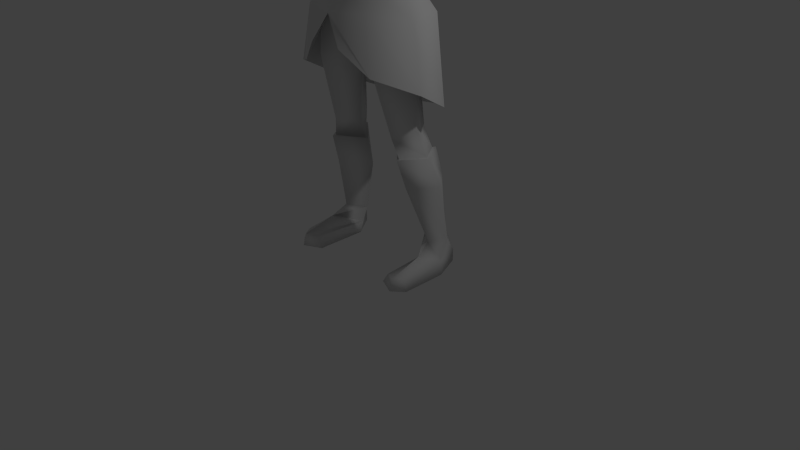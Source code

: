 # Source: maincharactermalermultiresarm.blend  (saved by Blender 2.74.0; exported with 4.5.12 LTS)
import bpy
from mathutils import Matrix  # noqa: F401  (used for matrix-valued properties, if any)

bpy.ops.wm.read_factory_settings(use_empty=True)
scene = bpy.context.scene
scene.name = 'Scene'

# ---- collections
col_collection_1 = bpy.data.collections.new('Collection 1'); scene.collection.children.link(col_collection_1)

# ---- world
world_world = bpy.data.worlds.new('World'); scene.world = world_world
world_world.color = (0.05088, 0.05088, 0.05088)
world_world.use_sun_shadow = False
world_world.sun_shadow_jitter_overblur = 0.0
world_world.cycles.sampling_method = 'MANUAL'
world_world.cycles.sample_map_resolution = 256

# ---- cameras
cam_camera = bpy.data.cameras.new('Camera')
cam_camera.clip_end = 100.0
cam_camera.lens = 35.0
cam_camera.sensor_width = 32.0
cam_camera.sensor_height = 18.0
cam_camera.ortho_scale = 7.314
cam_camera.dof.focus_distance = 0.0
cam_camera.dof.aperture_fstop = 128.0

# ---- lights
light_lamp = bpy.data.lights.new('Lamp', 'POINT')
light_lamp.transmission_factor = 0.0
light_lamp.cutoff_distance = 30.0
light_lamp.energy = 100.0
light_lamp.shadow_buffer_clip_start = 1.001
light_lamp.shadow_soft_size = 0.1
light_lamp.shadow_maximum_resolution = 0.006
light_lamp.use_absolute_resolution = True
light_lamp.cycles.use_multiple_importance_sampling = False

# ---- meshes
me_circle = bpy.data.meshes.new('Circle')
me_circle.from_pydata([(0.3595, -0.327, 3.847), (0.5672, -0.03971, 3.763), (0.4829, 0.215, 3.782), (0.3403, -0.3412, 4.239), (0.5576, -0.05014, 4.112), (0.45, 0.1955, 4.148), (0.2896, -0.4389, 4.667), (0.3419, -0.3095, 3.543), (0.6461, -0.03549, 3.504), (0.5688, 0.2012, 3.527), (0.1801, -0.394, 4.986), (0.5471, 0.07893, 4.823), (0.2899, -0.3132, 4.985), (0.3898, 0.3252, 5.006), (0.7003, -0.1308, 5.121), (0.6622, 0.2822, 5.101), (0.686, 0.09597, 5.318), (0.1607, -0.2419, 5.188), (0.3095, -0.2042, 5.181), (0.337, 0.356, 5.178), (0.2171, 0.1162, 5.415), (0.1429, -0.09707, 5.406), (0.4545, -0.2059, 4.957), (0.4527, -0.1597, 5.187), (0.4739, 0.1439, 5.362), (0.5316, 0.2425, 4.939), (0.4988, 0.3385, 5.186), (0.2115, 0.2871, 3.775), (0.1814, 0.2501, 4.154), (0.2351, 0.4007, 3.549), (0.4173, 0.2037, 4.545), (0.1804, 0.2954, 4.609), (0.1949, 0.329, 4.994), (0.1949, 0.3744, 5.184), (0.5422, -0.0277, 4.451), (0.1675, 0.2707, 5.454), (0.1923, 0.01546, 5.595), (0.1401, -0.1003, 5.583), (0.1143, 0.1807, 5.594), (0.7966, 0.09105, 4.826), (0.8717, -0.1421, 5.065), (0.8842, 0.2832, 5.057), (0.8677, 0.04216, 5.286), (1.176, 0.1106, 4.805), (1.236, -0.1014, 4.981), (1.207, 0.2979, 4.985), (1.203, 0.0443, 5.192), (1.518, 0.1664, 4.756), (1.548, -0.0008285, 4.881), (1.51, 0.3118, 4.914), (1.538, 0.1067, 5.067), (1.668, 0.1626, 4.722), (1.709, -0.03999, 4.827), (1.695, 0.2784, 4.91), (1.708, 0.1094, 5.027), (2.001, 0.0995, 4.602), (2.026, -0.09195, 4.755), (2.03, 0.2515, 4.78), (2.041, 0.09715, 4.929), (2.506, -0.003727, 4.504), (2.479, -0.1025, 4.592), (2.521, 0.138, 4.612), (2.501, 0.07614, 4.674), (2.755, -0.1493, 4.441), (2.748, -0.2282, 4.522), (2.791, 0.09187, 4.537), (2.774, 0.02686, 4.606), (2.984, -0.1648, 4.352), (3.005, -0.1708, 4.39), (3.011, 0.1378, 4.424), (3.005, 0.092, 4.484), (2.905, 0.08357, 4.541), (2.912, 0.1213, 4.487), (2.882, -0.1805, 4.454), (2.885, -0.1762, 4.41), (2.784, -0.2531, 4.432), (2.751, -0.1651, 4.418), (2.706, -0.3159, 4.428), (2.686, -0.196, 4.353), (3.077, -0.06052, 4.251), (3.104, -0.09331, 4.303), (3.114, 0.1284, 4.332), (3.098, 0.1113, 4.397), (2.815, -0.264, 4.377), (2.78, -0.1793, 4.327), (2.757, -0.2973, 4.346), (2.727, -0.2352, 4.318), (2.855, -0.2473, 4.3), (2.817, -0.1802, 4.283), (2.791, -0.294, 4.267), (2.769, -0.2422, 4.259), (0.3142, -0.3665, 3.212), (0.68, -0.03841, 3.265), (0.635, 0.2047, 3.273), (0.3051, 0.4436, 3.265), (0.06698, 0.005302, 2.978), (0.4343, -0.3547, 2.606), (0.7481, -0.02898, 2.538), (0.4674, 0.3606, 2.593), (0.08324, -0.02329, 2.8), (0.4139, 0.3776, 2.995), (0.1046, -0.02276, 2.522), (0.6931, 0.02567, 3.028), (0.3526, -0.386, 3.057), (0.5011, -0.1184, 1.75), (0.7127, 0.08734, 1.848), (0.5157, 0.403, 1.744), (0.2766, 0.07968, 1.729), (0.3075, -0.01843, 5.872), (0.5731, -0.06725, 1.493), (0.7622, 0.1974, 1.493), (0.6028, 0.4481, 1.513), (0.3094, 0.1908, 1.461), (0.2382, -0.2519, 5.834), (0.2009, 0.1529, 5.87), (0.3178, -0.03923, 6.037), (0.2599, -0.26, 6.035), (0.2269, 0.13, 6.069), (0.2915, -0.07006, 6.247), (0.266, -0.3406, 6.168), (0.2284, 0.1339, 6.223), (0.2056, -0.1124, 6.386), (0.1637, -0.2786, 6.332), (0.147, 0.03813, 6.406), (0.1495, 0.1644, 5.728), (0.2623, -0.004748, 5.699), (0.1702, -0.2861, 5.624), (0.0664, -0.3807, 5.783), (0.02297, -0.3586, 5.969), (0.06062, -0.4388, 5.79), (0.4545, -0.2776, 4.541), (0.4042, 0.05242, 6.003), (0.3778, -0.2525, 5.993), (0.3043, 0.2898, 6.041), (0.3186, 0.2572, 5.68), (0.2939, -0.2018, 5.652), (0.3681, 0.1027, 5.641), (0.4777, -0.4341, 3.209), (0.8488, -0.09205, 3.137), (0.7847, 0.3307, 3.179), (0.4562, 0.6182, 3.036), (0.5545, -0.47, 2.538), (1.036, -0.1582, 2.384), (0.9543, 0.2831, 2.136), (0.4331, 0.6698, 1.97), (0.2282, -0.6291, 2.838), (0.789, 0.07804, 4.785), (0.9339, -0.1955, 5.085), (0.9317, 0.3304, 5.059), (0.9309, 0.01808, 5.31), (1.201, 0.07804, 4.708), (1.194, -0.1997, 4.995), (1.352, 0.3773, 4.969), (1.305, 0.05697, 5.241), (0.5823, -0.114, 1.493), (0.8062, 0.1995, 1.493), (0.6174, 0.4965, 1.513), (0.2699, 0.1917, 1.461), (0.8847, 0.321, 1.111), (0.618, -0.005489, 1.116), (0.6797, 0.5435, 1.177), (0.322, 0.3109, 1.079), (0.7716, 0.2141, 0.3912), (0.9204, 0.405, 0.3916), (0.7494, 0.554, 0.4046), (0.5424, 0.3861, 0.3705), (0.8141, 0.00742, 0.2732), (0.9148, 0.2905, 0.1542), (0.8212, 0.609, 0.1672), (0.616, 0.3668, 0.1331), (0.848, -0.001674, 0.0), (0.9806, 0.2339, 0.0), (0.8212, 0.609, 0.0), (0.5933, 0.2966, 0.0), (0.8298, -0.443, 0.1538), (0.9148, -0.3142, 0.1542), (0.6809, -0.3771, 0.1331), (0.8298, -0.4885, 0.0), (0.9806, -0.3597, 0.0), (0.5933, -0.3771, 0.0), (0.3877, 0.002875, 6.219), (0.3619, -0.2874, 6.202), (0.268, 0.2247, 6.25), (0.2586, -0.03185, 6.401), (0.2, -0.3432, 6.391), (0.2088, 0.1765, 6.399), (-0.3595, -0.327, 3.847), (-0.5672, -0.03971, 3.763), (-0.4829, 0.215, 3.782), (-0.3403, -0.3412, 4.239), (-0.5576, -0.05014, 4.112), (-0.45, 0.1955, 4.148), (-0.2896, -0.4389, 4.667), (-0.3419, -0.3095, 3.543), (-0.6461, -0.03549, 3.504), (-0.5688, 0.2012, 3.527), (-0.1801, -0.394, 4.986), (-0.5471, 0.07893, 4.823), (-0.2899, -0.3132, 4.985), (-0.3898, 0.3252, 5.006), (-0.7003, -0.1308, 5.121), (-0.6622, 0.2822, 5.101), (-0.686, 0.09597, 5.318), (-0.1607, -0.2419, 5.188), (-0.3095, -0.2042, 5.181), (-0.337, 0.356, 5.178), (-0.2171, 0.1162, 5.415), (-0.1429, -0.09707, 5.406), (-0.4545, -0.2059, 4.957), (-0.4527, -0.1597, 5.187), (-0.4739, 0.1439, 5.362), (-0.5316, 0.2425, 4.939), (-0.4988, 0.3385, 5.186), (-0.2115, 0.2871, 3.775), (-0.1814, 0.2501, 4.154), (-0.2351, 0.4007, 3.549), (-0.4173, 0.2037, 4.545), (-0.1804, 0.2954, 4.609), (-0.1949, 0.329, 4.994), (-0.1949, 0.3744, 5.184), (-0.5422, -0.0277, 4.451), (-0.1675, 0.2707, 5.454), (-0.1923, 0.01546, 5.595), (-0.1401, -0.1003, 5.583), (-0.1143, 0.1807, 5.594), (-0.7966, 0.09105, 4.826), (-0.8717, -0.1421, 5.065), (-0.8842, 0.2832, 5.057), (-0.8677, 0.04216, 5.286), (-1.176, 0.1106, 4.805), (-1.236, -0.1014, 4.981), (-1.207, 0.2979, 4.985), (-1.203, 0.0443, 5.192), (-1.518, 0.1664, 4.756), (-1.548, -0.0008285, 4.881), (-1.51, 0.3118, 4.914), (-1.538, 0.1067, 5.067), (-1.668, 0.1626, 4.722), (-1.709, -0.03999, 4.827), (-1.695, 0.2784, 4.91), (-1.708, 0.1094, 5.027), (-2.001, 0.0995, 4.602), (-2.026, -0.09195, 4.755), (-2.03, 0.2515, 4.78), (-2.041, 0.09715, 4.929), (-2.506, -0.003727, 4.504), (-2.479, -0.1025, 4.592), (-2.521, 0.138, 4.612), (-2.501, 0.07614, 4.674), (-2.755, -0.1493, 4.441), (-2.748, -0.2282, 4.522), (-2.791, 0.09187, 4.537), (-2.774, 0.02686, 4.606), (-2.984, -0.1648, 4.352), (-3.005, -0.1708, 4.39), (-3.011, 0.1378, 4.424), (-3.005, 0.092, 4.484), (-2.905, 0.08357, 4.541), (-2.912, 0.1213, 4.487), (-2.882, -0.1805, 4.454), (-2.885, -0.1762, 4.41), (-2.784, -0.2531, 4.432), (-2.751, -0.1651, 4.418), (-2.706, -0.3159, 4.428), (-2.686, -0.196, 4.353), (-3.077, -0.06052, 4.251), (-3.104, -0.09331, 4.303), (-3.114, 0.1284, 4.332), (-3.098, 0.1113, 4.397), (-2.815, -0.264, 4.377), (-2.78, -0.1793, 4.327), (-2.757, -0.2973, 4.346), (-2.727, -0.2352, 4.318), (-2.855, -0.2473, 4.3), (-2.817, -0.1802, 4.283), (-2.791, -0.294, 4.267), (-2.769, -0.2422, 4.259), (-0.3142, -0.3665, 3.212), (-0.68, -0.03841, 3.265), (-0.635, 0.2047, 3.273), (-0.3051, 0.4436, 3.265), (-0.06698, 0.005302, 2.978), (-0.4343, -0.3547, 2.606), (-0.7481, -0.02898, 2.538), (-0.4674, 0.3606, 2.593), (-0.08324, -0.02329, 2.8), (-0.4139, 0.3776, 2.995), (-0.1046, -0.02276, 2.522), (-0.6931, 0.02567, 3.028), (-0.3526, -0.386, 3.057), (-0.5011, -0.1184, 1.75), (-0.7127, 0.08734, 1.848), (-0.5157, 0.403, 1.744), (-0.2766, 0.07968, 1.729), (-0.3075, -0.01843, 5.872), (-0.5731, -0.06725, 1.493), (-0.7622, 0.1974, 1.493), (-0.6028, 0.4481, 1.513), (-0.3094, 0.1908, 1.461), (-0.2382, -0.2519, 5.834), (-0.2009, 0.1529, 5.87), (-0.3178, -0.03923, 6.037), (-0.2599, -0.26, 6.035), (-0.2269, 0.13, 6.069), (-0.2915, -0.07006, 6.247), (-0.266, -0.3406, 6.168), (-0.2284, 0.1339, 6.223), (-0.2056, -0.1124, 6.386), (-0.1637, -0.2786, 6.332), (-0.147, 0.03813, 6.406), (-0.1495, 0.1644, 5.728), (-0.2623, -0.004748, 5.699), (-0.1702, -0.2861, 5.624), (-0.0664, -0.3807, 5.783), (-0.02297, -0.3586, 5.969), (-0.06062, -0.4388, 5.79), (-0.4545, -0.2776, 4.541), (0.0, 0.3355, 3.795), (0.0, -0.4311, 3.896), (0.0, 0.2704, 4.16), (0.0, -0.4594, 4.287), (0.0, -0.4584, 4.672), (0.0, 0.3985, 3.531), (0.0, -0.4115, 3.555), (0.0, -0.3873, 4.954), (0.0, 0.3327, 4.983), (0.0, -0.3039, 5.151), (0.0, 0.3927, 5.19), (0.0, -0.1777, 5.408), (0.0, 0.2894, 5.423), (0.0, 0.3327, 4.597), (0.0, -0.1637, 5.526), (0.0, 0.2266, 5.585), (0.0, 0.4391, 3.352), (0.0, -0.3651, 3.251), (0.0, 0.06134, 2.973), (0.0, -0.4345, 5.758), (0.0, 0.2791, 5.882), (0.0, -0.4191, 5.962), (0.0, 0.2894, 6.062), (0.0, -0.4293, 6.092), (0.0, 0.2563, 6.236), (0.0, -0.3803, 6.334), (0.0, 0.1442, 6.42), (0.0, -0.1266, 6.475), (0.0, 0.2482, 5.73), (0.0, -0.3708, 5.55), (0.0, -0.4836, 5.775), (-0.4042, 0.05242, 6.003), (-0.3778, -0.2525, 5.993), (-0.3043, 0.2898, 6.041), (0.0, 0.355, 6.01), (0.0, 0.2759, 5.648), (-0.3186, 0.2572, 5.68), (-0.2939, -0.2018, 5.652), (-0.3681, 0.1027, 5.641), (-0.4777, -0.4341, 3.209), (-0.8488, -0.09205, 3.137), (-0.7847, 0.3307, 3.179), (-0.4562, 0.6182, 3.036), (0.0, 0.6159, 2.998), (0.0, -0.563, 3.185), (-0.5545, -0.47, 2.538), (-1.036, -0.1582, 2.384), (-0.9543, 0.2831, 2.136), (-0.4331, 0.6698, 1.97), (0.0, 0.7688, 1.882), (-0.2282, -0.6291, 2.838), (-0.789, 0.07804, 4.785), (-0.9339, -0.1955, 5.085), (-0.9317, 0.3304, 5.059), (-0.9309, 0.01808, 5.31), (-1.201, 0.07804, 4.708), (-1.194, -0.1997, 4.995), (-1.352, 0.3773, 4.969), (-1.305, 0.05697, 5.241), (-0.5823, -0.114, 1.493), (-0.8062, 0.1995, 1.493), (-0.6174, 0.4965, 1.513), (-0.2699, 0.1917, 1.461), (-0.8847, 0.321, 1.111), (-0.618, -0.005489, 1.116), (-0.6797, 0.5435, 1.177), (-0.322, 0.3109, 1.079), (-0.7716, 0.2141, 0.3912), (-0.9204, 0.405, 0.3916), (-0.7494, 0.554, 0.4046), (-0.5424, 0.3861, 0.3705), (-0.8141, 0.00742, 0.2732), (-0.9148, 0.2905, 0.1542), (-0.8212, 0.609, 0.1672), (-0.616, 0.3668, 0.1331), (-0.848, -0.001674, 0.0), (-0.9806, 0.2339, 0.0), (-0.8212, 0.609, 0.0), (-0.5933, 0.2966, 0.0), (-0.8298, -0.443, 0.1538), (-0.9148, -0.3142, 0.1542), (-0.6809, -0.3771, 0.1331), (-0.8298, -0.4885, 0.0), (-0.9806, -0.3597, 0.0), (-0.5933, -0.3771, 0.0), (-0.3877, 0.002875, 6.219), (-0.3619, -0.2874, 6.202), (-0.268, 0.2247, 6.25), (0.0, 0.282, 6.219), (-0.2586, -0.03185, 6.401), (-0.2, -0.3432, 6.391), (-0.2088, 0.1765, 6.399), (0.0, 0.2078, 6.408), (0.0, -0.08016, 6.515), (0.0, -0.3615, 6.439), (0.0, 0.03529, 6.505), (0.0, 0.1409, 6.474)], [], [(27, 28, 5, 2), (2, 5, 4, 1), (1, 4, 3, 0), (0, 3, 320, 318), (3, 6, 321, 320), (321, 6, 12, 10, 324), (27, 29, 322, 317), (1, 8, 9, 2), (0, 7, 8, 1), (318, 323, 7, 0), (28, 31, 30, 5), (4, 5, 30, 34), (330, 31, 28, 319), (10, 17, 326, 324), (12, 18, 17, 10), (22, 11, 14, 23), (32, 33, 19, 13), (13, 19, 26, 25), (24, 20, 18, 23), (17, 21, 328, 326), (17, 18, 20, 21), (16, 24, 23, 14), (12, 22, 23, 18), (25, 26, 15, 11), (15, 26, 24, 16), (19, 20, 24, 26), (35, 20, 19, 33), (329, 35, 33, 327), (325, 327, 33, 32), (325, 32, 31, 330), (30, 31, 32, 13), (2, 9, 29, 27), (317, 319, 28, 27), (35, 38, 36, 20), (329, 332, 38, 35), (20, 36, 37, 21), (21, 37, 331, 328), (16, 42, 41, 15), (14, 40, 42, 16), (15, 41, 39, 11), (11, 39, 40, 14), (42, 46, 45, 41), (40, 44, 46, 42), (41, 45, 43, 39), (39, 43, 44, 40), (46, 50, 49, 45), (44, 48, 50, 46), (45, 49, 47, 43), (43, 47, 48, 44), (50, 54, 53, 49), (48, 52, 54, 50), (49, 53, 51, 47), (47, 51, 52, 48), (54, 58, 57, 53), (52, 56, 58, 54), (53, 57, 55, 51), (51, 55, 56, 52), (58, 62, 61, 57), (56, 60, 62, 58), (57, 61, 59, 55), (55, 59, 60, 56), (62, 66, 65, 61), (60, 64, 66, 62), (61, 65, 63, 59), (63, 76, 78, 59), (66, 71, 72, 65), (65, 72, 74, 63), (72, 69, 67, 74), (73, 68, 70, 71), (64, 73, 71, 66), (63, 74, 73, 64), (74, 67, 68, 73), (71, 70, 69, 72), (78, 86, 85, 77), (60, 77, 75, 64), (64, 75, 76, 63), (59, 78, 77, 60), (68, 80, 82, 70), (67, 79, 80, 68), (70, 82, 81, 69), (69, 81, 79, 67), (81, 82, 80, 79), (86, 90, 89, 85), (75, 83, 84, 76), (77, 85, 83, 75), (76, 84, 86, 78), (90, 88, 87, 89), (83, 87, 88, 84), (85, 89, 87, 83), (84, 88, 90, 86), (29, 94, 333, 322), (9, 93, 94, 29), (8, 92, 93, 9), (7, 91, 92, 8), (323, 334, 91, 7), (94, 95, 335, 333), (91, 334, 335, 95), (95, 99, 103, 91), (94, 100, 99, 95), (92, 102, 93), (99, 101, 96, 103), (102, 97, 98, 100), (100, 98, 101, 99), (93, 102, 100, 94), (91, 103, 102, 92), (103, 96, 97, 102), (96, 104, 105, 97), (97, 105, 106, 98), (101, 107, 104, 96), (98, 106, 107, 101), (104, 109, 110, 105), (105, 110, 111, 106), (107, 112, 109, 104), (106, 111, 112, 107), (124, 114, 108, 125), (345, 337, 114, 124), (125, 108, 113, 126), (126, 113, 127, 336, 346), (114, 117, 115, 108), (337, 339, 117, 114), (108, 115, 116, 113), (113, 116, 128, 127), (117, 120, 118, 115), (339, 341, 120, 117), (115, 118, 119, 116), (116, 119, 340, 338, 128), (120, 123, 121, 118), (341, 343, 123, 120), (118, 121, 122, 119), (119, 122, 342, 340), (343, 344, 123), (123, 344, 121), (122, 344, 342), (121, 344, 122), (37, 126, 346, 331), (36, 125, 126, 37), (332, 345, 124, 38), (38, 124, 125, 36), (129, 127, 128), (129, 128, 338, 347), (127, 129, 347, 336), (25, 11, 34, 30, 13), (6, 130, 22, 12), (11, 22, 130, 34), (3, 4, 34, 130, 6), (134, 133, 131, 136), (352, 351, 133, 134), (136, 131, 132, 135), (20, 136, 135, 21), (329, 352, 134, 35), (35, 134, 136, 20), (112, 111, 156, 157), (109, 112, 157, 154), (111, 110, 155, 156), (110, 109, 154, 155), (29, 140, 360, 322), (9, 139, 140, 29), (8, 138, 139, 9), (7, 137, 138, 8), (323, 361, 137, 7), (140, 144, 366, 360), (139, 143, 144, 140), (138, 142, 143, 139), (137, 141, 142, 138), (361, 145, 141, 137), (16, 149, 148, 15), (14, 147, 149, 16), (15, 148, 146, 11), (11, 146, 147, 14), (149, 153, 152, 148), (147, 151, 153, 149), (148, 152, 150, 146), (146, 150, 151, 147), (159, 162, 163, 158), (158, 163, 164, 160), (154, 159, 158, 155), (155, 158, 160, 156), (157, 161, 159, 154), (156, 160, 161, 157), (161, 165, 162, 159), (160, 164, 165, 161), (162, 166, 167, 163), (163, 167, 168, 164), (165, 169, 166, 162), (164, 168, 169, 165), (167, 175, 178, 171), (167, 171, 172, 168), (173, 179, 176, 169), (168, 172, 173, 169), (174, 177, 178, 175), (176, 179, 177, 174), (171, 178, 177, 170), (170, 177, 179, 173), (166, 174, 175, 167), (169, 176, 174, 166), (173, 172, 171, 170), (133, 182, 180, 131), (351, 405, 182, 133), (131, 180, 181, 132), (182, 185, 183, 180), (405, 409, 185, 182), (180, 183, 184, 181), (185, 412, 410, 183), (409, 413, 412, 185), (183, 410, 411, 184), (213, 188, 191, 214), (188, 187, 190, 191), (187, 186, 189, 190), (186, 318, 320, 189), (189, 320, 321, 192), (321, 324, 196, 198, 192), (213, 317, 322, 215), (187, 188, 195, 194), (186, 187, 194, 193), (318, 186, 193, 323), (214, 191, 216, 217), (190, 220, 216, 191), (330, 319, 214, 217), (196, 324, 326, 203), (198, 196, 203, 204), (208, 209, 200, 197), (218, 199, 205, 219), (199, 211, 212, 205), (210, 209, 204, 206), (203, 326, 328, 207), (203, 207, 206, 204), (202, 200, 209, 210), (198, 204, 209, 208), (211, 197, 201, 212), (201, 202, 210, 212), (205, 212, 210, 206), (221, 219, 205, 206), (329, 327, 219, 221), (325, 218, 219, 327), (325, 330, 217, 218), (216, 199, 218, 217), (188, 213, 215, 195), (317, 213, 214, 319), (221, 206, 222, 224), (329, 221, 224, 332), (206, 207, 223, 222), (207, 328, 331, 223), (202, 201, 227, 228), (200, 202, 228, 226), (201, 197, 225, 227), (197, 200, 226, 225), (228, 227, 231, 232), (226, 228, 232, 230), (227, 225, 229, 231), (225, 226, 230, 229), (232, 231, 235, 236), (230, 232, 236, 234), (231, 229, 233, 235), (229, 230, 234, 233), (236, 235, 239, 240), (234, 236, 240, 238), (235, 233, 237, 239), (233, 234, 238, 237), (240, 239, 243, 244), (238, 240, 244, 242), (239, 237, 241, 243), (237, 238, 242, 241), (244, 243, 247, 248), (242, 244, 248, 246), (243, 241, 245, 247), (241, 242, 246, 245), (248, 247, 251, 252), (246, 248, 252, 250), (247, 245, 249, 251), (249, 245, 264, 262), (252, 251, 258, 257), (251, 249, 260, 258), (258, 260, 253, 255), (259, 257, 256, 254), (250, 252, 257, 259), (249, 250, 259, 260), (260, 259, 254, 253), (257, 258, 255, 256), (264, 263, 271, 272), (246, 250, 261, 263), (250, 249, 262, 261), (245, 246, 263, 264), (254, 256, 268, 266), (253, 254, 266, 265), (256, 255, 267, 268), (255, 253, 265, 267), (267, 265, 266, 268), (272, 271, 275, 276), (261, 262, 270, 269), (263, 261, 269, 271), (262, 264, 272, 270), (276, 275, 273, 274), (269, 270, 274, 273), (271, 269, 273, 275), (270, 272, 276, 274), (215, 322, 333, 280), (195, 215, 280, 279), (194, 195, 279, 278), (193, 194, 278, 277), (323, 193, 277, 334), (280, 333, 335, 281), (277, 281, 335, 334), (281, 277, 289, 285), (280, 281, 285, 286), (278, 279, 288), (285, 289, 282, 287), (288, 286, 284, 283), (286, 285, 287, 284), (279, 280, 286, 288), (277, 278, 288, 289), (289, 288, 283, 282), (282, 283, 291, 290), (283, 284, 292, 291), (287, 282, 290, 293), (284, 287, 293, 292), (290, 291, 296, 295), (291, 292, 297, 296), (293, 290, 295, 298), (292, 293, 298, 297), (310, 311, 294, 300), (345, 310, 300, 337), (311, 312, 299, 294), (312, 346, 336, 313, 299), (300, 294, 301, 303), (337, 300, 303, 339), (294, 299, 302, 301), (299, 313, 314, 302), (303, 301, 304, 306), (339, 303, 306, 341), (301, 302, 305, 304), (302, 314, 338, 340, 305), (306, 304, 307, 309), (341, 306, 309, 343), (304, 305, 308, 307), (305, 340, 342, 308), (343, 309, 344), (309, 307, 344), (308, 342, 344), (307, 308, 344), (223, 331, 346, 312), (222, 223, 312, 311), (332, 224, 310, 345), (224, 222, 311, 310), (315, 314, 313), (315, 347, 338, 314), (313, 336, 347, 315), (211, 199, 216, 220, 197), (192, 198, 208, 316), (197, 220, 316, 208), (189, 192, 316, 220, 190), (353, 355, 348, 350), (352, 353, 350, 351), (355, 354, 349, 348), (206, 207, 354, 355), (329, 221, 353, 352), (221, 206, 355, 353), (298, 379, 378, 297), (295, 376, 379, 298), (297, 378, 377, 296), (296, 377, 376, 295), (215, 322, 360, 359), (195, 215, 359, 358), (194, 195, 358, 357), (193, 194, 357, 356), (323, 193, 356, 361), (359, 360, 366, 365), (358, 359, 365, 364), (357, 358, 364, 363), (356, 357, 363, 362), (361, 356, 362, 367), (202, 201, 370, 371), (200, 202, 371, 369), (201, 197, 368, 370), (197, 200, 369, 368), (371, 370, 374, 375), (369, 371, 375, 373), (370, 368, 372, 374), (368, 369, 373, 372), (381, 380, 385, 384), (380, 382, 386, 385), (376, 377, 380, 381), (377, 378, 382, 380), (379, 376, 381, 383), (378, 379, 383, 382), (383, 381, 384, 387), (382, 383, 387, 386), (384, 385, 389, 388), (385, 386, 390, 389), (387, 384, 388, 391), (386, 387, 391, 390), (389, 393, 400, 397), (389, 390, 394, 393), (395, 391, 398, 401), (390, 391, 395, 394), (396, 397, 400, 399), (398, 396, 399, 401), (393, 392, 399, 400), (392, 395, 401, 399), (388, 389, 397, 396), (391, 388, 396, 398), (395, 392, 393, 394), (350, 348, 402, 404), (351, 350, 404, 405), (348, 349, 403, 402), (404, 402, 406, 408), (405, 404, 408, 409), (402, 403, 407, 406), (408, 406, 410, 412), (409, 408, 412, 413), (406, 407, 411, 410)])
me_circle.polygons.foreach_set('use_smooth', [True] * 410)
me_circle.use_remesh_preserve_volume = False
me_circle.use_remesh_preserve_attributes = False
me_circle.use_mirror_vertex_groups = False
me_circle.update()
arm_armature = bpy.data.armatures.new('Armature')  # bones are not reproduced

# ---- objects
ob_armature = bpy.data.objects.new('Armature', arm_armature)
ob_lamp = bpy.data.objects.new('Lamp', light_lamp)
ob_camera = bpy.data.objects.new('Camera', cam_camera)
ob_circle = bpy.data.objects.new('Circle', me_circle)

# ---- transforms, parenting, visibility, modifiers, constraints
ob_armature.location = (0.0, 0.0, 0.0)
ob_armature.show_in_front = True
ob_armature.lineart.crease_threshold = 0.0
ob_lamp.location = (4.076, 1.005, 5.904)
ob_lamp.rotation_euler = (0.6503, 0.05522, 1.866)
ob_lamp.lock_rotations_4d = False
ob_lamp.empty_display_type = 'ARROWS'
ob_lamp.color = (0.0, 0.0, 0.0, 0.0)
ob_lamp.lineart.crease_threshold = 0.0
ob_camera.location = (7.481, -6.508, 5.344)
ob_camera.rotation_euler = (1.109, 0.01082, 0.8149)
ob_camera.lock_rotations_4d = False
ob_camera.empty_display_type = 'ARROWS'
ob_camera.color = (0.0, 0.0, 0.0, 0.0)
ob_camera.display_type = 'WIRE'
ob_camera.lineart.crease_threshold = 0.0
ob_circle.location = (0.0, 0.0, 0.0)
ob_circle.lineart.crease_threshold = 0.0
_vg = ob_circle.vertex_groups.new(name='Bone')
_vg = ob_circle.vertex_groups.new(name='Bone.001')
_vg = ob_circle.vertex_groups.new(name='Bone.002')
_vg = ob_circle.vertex_groups.new(name='Bone.003')
_vg = ob_circle.vertex_groups.new(name='Bone.004')
_vg = ob_circle.vertex_groups.new(name='Bone.002_L')
_vg = ob_circle.vertex_groups.new(name='Bone.002_L.001')
_vg = ob_circle.vertex_groups.new(name='Bone.002_L.002')
_vg = ob_circle.vertex_groups.new(name='Bone.002_L.003')
_vg = ob_circle.vertex_groups.new(name='Bone.002_L.004')
_vg = ob_circle.vertex_groups.new(name='Bone.002_L.005')
_vg = ob_circle.vertex_groups.new(name='Bone.002_R')
_vg = ob_circle.vertex_groups.new(name='Bone.002_R.001')
_vg = ob_circle.vertex_groups.new(name='Bone.002_R.002')
_vg = ob_circle.vertex_groups.new(name='Bone.002_R.003')
_vg = ob_circle.vertex_groups.new(name='Bone.002_R.004')
_vg = ob_circle.vertex_groups.new(name='Bone.002_R.005')
_vg = ob_circle.vertex_groups.new(name='Bone_L')
_vg = ob_circle.vertex_groups.new(name='Bone_L.001')
_vg = ob_circle.vertex_groups.new(name='Bone_L.002')
_vg = ob_circle.vertex_groups.new(name='Bone_L.003')
_vg = ob_circle.vertex_groups.new(name='Bone_R')
_vg = ob_circle.vertex_groups.new(name='Bone_R.001')
_vg = ob_circle.vertex_groups.new(name='Bone_R.002')
_vg = ob_circle.vertex_groups.new(name='Bone_R.003')
_m = ob_circle.modifiers.new('Multires', 'MULTIRES')
_m.uv_smooth = 'PRESERVE_CORNERS'
_m.quality = 3
_m.sculpt_levels = 4
_m.render_levels = 4
_m.show_only_control_edges = False

# ---- collection membership
col_collection_1.objects.link(ob_armature)
col_collection_1.objects.link(ob_lamp)
col_collection_1.objects.link(ob_camera)
col_collection_1.objects.link(ob_circle)

# ---- scene / render settings (as saved in the file)
scene.camera = ob_camera
scene.frame_start = 1; scene.frame_end = 250; scene.frame_set(1)
scene.render.engine = 'BLENDER_EEVEE_NEXT'
scene.render.resolution_percentage = 50
scene.render.dither_intensity = 0.0
scene.cycles.use_denoising = False
scene.cycles.samples = 10
scene.cycles.sampling_pattern = 'TABULATED_SOBOL'
scene.cycles.light_sampling_threshold = 0.0
scene.cycles.use_adaptive_sampling = False
scene.cycles.use_light_tree = False
scene.cycles.blur_glossy = 0.0
scene.cycles.pixel_filter_type = 'GAUSSIAN'
scene.cycles.sample_clamp_indirect = 0.0
scene.view_settings.view_transform = 'Standard'
bpy.context.view_layer.update()
